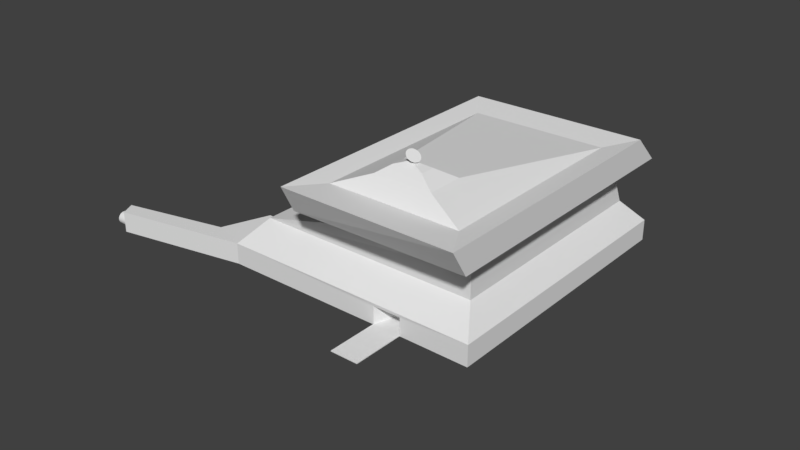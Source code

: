 # Source: building.blend  (saved by Blender 2.79.0; exported with 4.5.12 LTS)
import bpy
from mathutils import Matrix  # noqa: F401  (used for matrix-valued properties, if any)

bpy.ops.wm.read_factory_settings(use_empty=True)
scene = bpy.context.scene
scene.name = 'Scene'

# ---- collections
col_collection_1 = bpy.data.collections.new('Collection 1'); scene.collection.children.link(col_collection_1)

# ---- materials (node trees are filled in below, after node groups)
mat_doormaterial = bpy.data.materials.new('doorMaterial')
mat_doormaterial.alpha_threshold = 0.0
mat_doormaterial.use_transparent_shadow = False
mat_doormaterial.roughness = 0.5
mat_material_003 = bpy.data.materials.new('Material.003')
mat_material_003.alpha_threshold = 0.0
mat_material_003.use_transparent_shadow = False
mat_material_003.roughness = 0.5
mat_material_002 = bpy.data.materials.new('Material.002')
mat_material_002.alpha_threshold = 0.0
mat_material_002.use_transparent_shadow = False
mat_material_002.roughness = 0.5
mat_material_004 = bpy.data.materials.new('Material.004')
mat_material_004.alpha_threshold = 0.0
mat_material_004.use_transparent_shadow = False
mat_material_004.roughness = 0.5

# ---- material node trees

# ---- world
world_world = bpy.data.worlds.new('World'); scene.world = world_world
world_world.color = (0.05088, 0.05088, 0.05088)
world_world.use_sun_shadow = False
world_world.sun_shadow_jitter_overblur = 0.0
world_world.cycles.sampling_method = 'MANUAL'

# ---- meshes
me_cube = bpy.data.meshes.new('Cube')
me_cube.from_pydata([(13.6, 34.63, 0.9627), (13.6, -11.28, 0.9627), (-29.34, -11.28, 0.9627), (-29.34, 34.63, 0.9627), (13.6, 34.63, 4.401), (13.6, -11.28, 4.401), (-29.34, -11.28, 4.401), (-29.34, 34.63, 4.401), (1.186, -8.083, 0.9627), (-1.363, -8.083, 0.9627), (1.186, -8.083, 3.479), (-1.363, -8.083, 3.479), (-2.446, -11.2, 0.9627), (2.179, -11.2, 0.9627), (-2.446, -11.2, 3.929), (2.179, -11.2, 3.929), (10.69, 31.37, 8.042), (10.78, -7.126, 8.042), (-26.42, 31.37, 8.042), (-26.33, -7.126, 8.042), (10.78, 27.37, 15.96), (10.78, -7.963, 15.96), (-11.05, 27.0, 15.96), (-11.05, -8.332, 15.96), (10.78, 24.0, 19.33), (10.78, -10.04, 19.33), (-11.05, 23.63, 19.33), (-11.05, -10.04, 19.33), (-11.05, 5.128, 15.96), (-11.05, 2.925, 19.33), (-11.05, -10.04, 19.33), (4.655, -7.936, 21.9), (10.78, -7.246, 12.24), (-11.05, -7.543, 12.07), (4.655, -1.997, 21.9), (-4.924, -7.936, 21.9), (-11.1, 29.19, 12.28), (10.74, 29.37, 12.27), (-4.924, -2.159, 21.9), (2.322, -4.566, 23.54), (-2.591, -4.649, 23.54), (-2.591, -6.912, 23.54), (2.322, -6.912, 23.54), (-0.3651, -5.552, 24.16), (-0.3306, -5.576, 24.14), (-0.4032, -5.537, 24.18), (-0.4434, -5.53, 24.21), (-0.4841, -5.532, 24.23), (-0.5238, -5.543, 24.25), (-0.561, -5.563, 24.27), (-0.5942, -5.59, 24.29), (-0.6221, -5.625, 24.3), (-0.6437, -5.665, 24.31), (-0.6581, -5.708, 24.32), (-0.6649, -5.755, 24.32), (-0.6636, -5.801, 24.32), (-0.6545, -5.846, 24.31), (-0.6378, -5.888, 24.3), (-0.6141, -5.926, 24.29), (-0.5845, -5.957, 24.27), (-0.5499, -5.981, 24.25), (-0.5118, -5.997, 24.23), (-0.4716, -6.004, 24.21), (-0.4309, -6.002, 24.18), (-0.3912, -5.99, 24.16), (-0.3541, -5.971, 24.14), (-0.3209, -5.943, 24.13), (-0.293, -5.908, 24.11), (-0.2714, -5.869, 24.1), (-0.2569, -5.825, 24.09), (-0.2502, -5.779, 24.09), (-0.2514, -5.732, 24.09), (-0.2605, -5.687, 24.1), (-0.2773, -5.645, 24.11), (-0.3009, -5.608, 24.13), (0.8777, -5.503, 24.44), (0.8928, -5.714, 24.4), (0.8295, -5.303, 24.51), (0.75, -5.121, 24.6), (0.6423, -4.966, 24.7), (0.5106, -4.843, 24.82), (0.3598, -4.756, 24.95), (0.1958, -4.709, 25.08), (0.02499, -4.705, 25.21), (-0.1462, -4.742, 25.34), (-0.3112, -4.819, 25.45), (-0.4636, -4.934, 25.55), (-0.5975, -5.082, 25.64), (-0.7079, -5.258, 25.7), (-0.7904, -5.454, 25.73), (-0.842, -5.664, 25.74), (-0.8605, -5.878, 25.73), (-0.8454, -6.09, 25.68), (-0.7972, -6.29, 25.62), (-0.7177, -6.471, 25.53), (-0.61, -6.626, 25.43), (-0.4782, -6.75, 25.31), (-0.3275, -6.836, 25.18), (-0.1635, -6.883, 25.05), (0.007321, -6.888, 24.92), (0.1785, -6.851, 24.79), (0.3435, -6.773, 24.67), (0.4959, -6.658, 24.57), (0.6298, -6.51, 24.49), (0.7402, -6.334, 24.43), (0.8227, -6.138, 24.4), (0.8743, -5.929, 24.39), (0.3011, -5.726, 24.29), (0.3011, -6.248, 24.29), (-0.57, -5.74, 24.29), (-0.57, -6.248, 24.29), (-2.413, -11.28, 4.401), (2.209, -11.28, 4.401), (26.23, 1.262, -14.82), (26.23, 1.196, -14.9), (2.179, -11.2, 1.084), (1.186, -8.083, 1.084), (-1.363, -8.083, 1.084), (-2.446, -11.2, 1.084), (2.179, -19.82, 0.9627), (-2.446, -19.82, 0.9627), (2.179, -19.82, 1.084), (-2.446, -19.82, 1.084), (14.25, 33.46, 15.42), (14.25, -13.1, 15.42), (-14.52, 32.97, 15.42), (-14.52, -13.59, 15.42), (14.25, 29.02, 19.86), (14.25, -15.84, 19.86), (-14.52, 28.54, 19.86), (-14.52, -15.84, 19.86), (-29.34, -1.641, 1.085), (-29.34, -1.694, 4.523), (-35.2, -9.251, 0.9627), (-35.2, -9.251, 4.401), (-32.14, -1.641, 1.085), (-32.14, -1.694, 4.523), (-50.82, -15.57, 0.9627), (-50.82, -15.57, 4.401), (-52.01, -13.17, 0.9627), (-52.01, -13.17, 4.401), (-52.68, -14.33, 3.489), (-50.68, -14.33, 3.423), (-52.68, -14.13, 3.47), (-50.68, -14.13, 3.404), (-52.74, -15.03, 1.783), (-50.74, -15.03, 1.717), (-52.74, -14.88, 1.658), (-50.74, -14.88, 1.592), (-52.74, -14.71, 1.566), (-50.74, -14.71, 1.5), (-52.74, -14.52, 1.509), (-50.75, -14.52, 1.443), (-52.73, -13.5, 1.934), (-50.73, -13.5, 1.868), (-52.74, -14.13, 1.509), (-50.75, -14.13, 1.443), (-52.74, -13.94, 1.566), (-50.74, -13.94, 1.5), (-52.68, -14.71, 3.413), (-50.68, -14.71, 3.347), (-52.71, -15.33, 2.489), (-50.71, -15.33, 2.423), (-52.71, -15.31, 2.684), (-50.71, -15.31, 2.618), (-52.68, -14.88, 3.32), (-50.69, -14.88, 3.254), (-52.69, -15.16, 3.045), (-50.69, -15.16, 2.979), (-52.69, -15.03, 3.196), (-50.69, -15.03, 3.13), (-52.7, -15.25, 2.872), (-50.7, -15.25, 2.806), (-52.72, -15.31, 2.294), (-50.72, -15.31, 2.228), (-52.74, -13.77, 1.658), (-50.74, -13.77, 1.592), (-52.74, -13.62, 1.783), (-50.74, -13.62, 1.717), (-52.74, -14.33, 1.49), (-50.75, -14.33, 1.424), (-52.72, -13.4, 2.107), (-50.73, -13.4, 2.041), (-52.73, -15.16, 1.934), (-50.73, -15.16, 1.868), (-52.68, -14.52, 3.47), (-50.68, -14.52, 3.404), (-52.68, -13.77, 3.341), (-50.68, -13.77, 3.275), (-52.7, -13.4, 2.872), (-50.7, -13.4, 2.806), (-52.71, -13.35, 2.684), (-50.71, -13.35, 2.618), (-52.71, -13.33, 2.489), (-50.71, -13.33, 2.423), (-52.72, -15.25, 2.107), (-50.73, -15.25, 2.041), (-52.69, -13.5, 3.045), (-50.69, -13.5, 2.979), (-52.68, -13.94, 3.433), (-50.68, -13.94, 3.367), (-52.69, -13.62, 3.196), (-50.69, -13.62, 3.13), (-50.72, -13.35, 2.228), (-52.72, -13.35, 2.294), (-52.7, -13.91, 2.909), (-52.7, -13.83, 2.819), (-52.7, -14.75, 2.909), (-52.7, -14.66, 2.983), (-52.72, -14.87, 2.263), (-52.72, -14.91, 2.374), (-52.69, -14.0, 2.995), (-52.69, -14.55, 3.038), (-52.7, -13.78, 2.717), (-52.71, -13.75, 2.606), (-52.71, -14.92, 2.49), (-52.69, -14.44, 3.071), (-52.71, -14.91, 2.606), (-52.69, -14.33, 3.083), (-52.7, -14.87, 2.717), (-52.69, -14.1, 3.05), (-52.69, -14.21, 3.071), (-52.7, -14.82, 2.819), (-52.71, -13.73, 2.49), (-52.72, -14.82, 2.161), (-52.73, -14.75, 2.071), (-52.73, -14.66, 1.997), (-52.73, -14.55, 1.942), (-52.73, -14.44, 1.909), (-52.73, -14.33, 1.897), (-52.73, -14.21, 1.909), (-52.73, -14.1, 1.942), (-52.73, -14.0, 1.997), (-52.73, -13.91, 2.071), (-52.72, -13.83, 2.161), (-52.72, -13.78, 2.263), (-52.72, -13.75, 2.374), (-48.02, -13.91, 2.755), (-48.02, -13.83, 2.665), (-48.02, -14.75, 2.755), (-48.02, -14.66, 2.828), (-48.04, -14.87, 2.109), (-48.04, -14.91, 2.22), (-48.02, -14.0, 2.84), (-48.02, -14.55, 2.883), (-48.03, -13.78, 2.562), (-48.03, -13.75, 2.451), (-48.04, -14.92, 2.335), (-48.02, -14.44, 2.917), (-48.03, -14.91, 2.451), (-48.02, -14.33, 2.928), (-48.03, -14.87, 2.562), (-48.02, -14.1, 2.895), (-48.02, -14.21, 2.917), (-48.02, -14.82, 2.665), (-48.04, -13.73, 2.335), (-48.05, -14.82, 2.006), (-48.05, -14.75, 1.916), (-48.05, -14.66, 1.843), (-48.05, -14.55, 1.788), (-48.05, -14.44, 1.754), (-48.05, -14.33, 1.743), (-48.05, -14.21, 1.754), (-48.05, -14.1, 1.788), (-48.05, -14.0, 1.843), (-48.05, -13.91, 1.916), (-48.05, -13.83, 2.006), (-48.04, -13.78, 2.109), (-48.04, -13.75, 2.22)], [(30, 29), (23, 28), (26, 29), (113, 114)], [(0, 1, 13, 8, 9, 12, 2, 131, 3), (6, 111, 112, 5, 17, 19), (0, 4, 5, 1), (1, 5, 112, 15, 13), (132, 131, 135, 136), (4, 0, 3, 7), (8, 10, 11, 9), (13, 15, 10, 8), (11, 14, 12, 9), (10, 15, 14, 11), (9, 12, 118, 117), (17, 16, 37, 32), (5, 4, 16, 17), (7, 132, 6, 19, 18), (4, 7, 18, 16), (18, 19, 33, 36), (16, 18, 36, 37), (19, 17, 32, 33), (26, 27, 35, 38), (24, 25, 128, 127), (25, 27, 130, 128), (20, 22, 125, 123), (35, 31, 42, 41), (27, 25, 31, 35), (32, 37, 20, 21), (36, 33, 23, 22), (22, 23, 126, 125), (25, 24, 34, 31), (24, 26, 38, 34), (37, 36, 22, 20), (33, 32, 21, 23), (52, 53, 85, 84), (34, 38, 40, 39), (31, 34, 39, 42), (38, 35, 41, 40), (40, 41, 110, 109), (75, 77, 78, 79, 80, 81, 82, 83, 84, 85, 86, 87, 88, 89, 90, 91, 92, 93, 94, 95, 96, 97, 98, 99, 100, 101, 102, 103, 104, 105, 106, 76), (66, 67, 99, 98), (53, 54, 86, 85), (67, 68, 100, 99), (54, 55, 87, 86), (68, 69, 101, 100), (55, 56, 88, 87), (69, 70, 102, 101), (56, 57, 89, 88), (44, 43, 75, 76), (70, 71, 103, 102), (57, 58, 90, 89), (43, 45, 77, 75), (71, 72, 104, 103), (58, 59, 91, 90), (45, 46, 78, 77), (72, 73, 105, 104), (59, 60, 92, 91), (46, 47, 79, 78), (73, 74, 106, 105), (60, 61, 93, 92), (47, 48, 80, 79), (74, 44, 76, 106), (61, 62, 94, 93), (48, 49, 81, 80), (62, 63, 95, 94), (49, 50, 82, 81), (63, 64, 96, 95), (50, 51, 83, 82), (64, 65, 97, 96), (51, 52, 84, 83), (65, 66, 98, 97), (107, 109, 110, 108), (42, 39, 107, 108), (41, 42, 108, 110), (39, 40, 109, 107), (14, 111, 6, 2, 12), (15, 112, 111, 14), (118, 115, 116, 117), (8, 9, 117, 116), (13, 115, 121, 119), (13, 8, 116, 115), (120, 119, 121, 122), (115, 118, 122, 121), (12, 13, 119, 120), (118, 12, 120, 122), (123, 125, 129, 127), (126, 124, 128, 130), (124, 123, 127, 128), (125, 126, 130, 129), (23, 21, 124, 126), (27, 26, 129, 130), (21, 20, 123, 124), (26, 24, 127, 129), (133, 134, 136, 135), (131, 132, 7, 3), (131, 2, 133, 135), (2, 6, 138, 137), (6, 132, 136, 134), (137, 138, 140, 139), (133, 2, 137, 139), (134, 133, 139, 140), (6, 134, 140, 138), (160, 159, 165, 166), (186, 185, 159, 160), (142, 141, 185, 186), (144, 143, 141, 142), (200, 199, 143, 144), (188, 187, 199, 200), (202, 201, 187, 188), (198, 197, 201, 202), (190, 189, 197, 198), (192, 191, 189, 190), (194, 193, 191, 192), (166, 165, 169, 170), (170, 169, 167, 168), (168, 167, 171, 172), (172, 171, 163, 164), (164, 163, 161, 162), (162, 161, 173, 174), (174, 173, 195, 196), (196, 195, 183, 184), (184, 183, 145, 146), (146, 145, 147, 148), (148, 147, 149, 150), (150, 149, 151, 152), (152, 151, 179, 180), (180, 179, 155, 156), (156, 155, 157, 158), (158, 157, 175, 176), (176, 175, 177, 178), (178, 177, 153, 154), (154, 153, 181, 182), (160, 166, 170, 168, 172, 164, 162, 174, 196, 184, 146, 148, 150, 152, 180, 156, 158, 176, 178, 154, 182, 203, 194, 192, 190, 198, 202, 188, 200, 144, 142, 186), (182, 181, 204, 203), (203, 204, 193, 194), (197, 189, 213, 206), (208, 212, 244, 240), (143, 199, 220, 221), (155, 179, 229, 230), (195, 173, 210, 209), (163, 171, 219, 217), (147, 145, 225, 226), (181, 153, 234, 235), (199, 187, 211, 220), (157, 155, 230, 231), (159, 185, 216, 212), (167, 169, 207, 222), (149, 147, 226, 227), (204, 181, 235, 236), (187, 201, 205, 211), (141, 143, 221, 218), (191, 193, 223, 214), (175, 157, 231, 232), (165, 159, 212, 208), (151, 149, 227, 228), (193, 204, 236, 223), (161, 163, 217, 215), (183, 195, 209, 224), (177, 175, 232, 233), (189, 191, 214, 213), (171, 167, 222, 219), (201, 197, 206, 205), (179, 151, 228, 229), (169, 165, 208, 207), (185, 141, 218, 216), (173, 161, 215, 210), (145, 183, 224, 225), (153, 177, 233, 234), (240, 244, 248, 250, 253, 252, 243, 237, 238, 245, 246, 255, 268, 267, 266, 265, 264, 263, 262, 261, 260, 259, 258, 257, 256, 241, 242, 247, 249, 251, 254, 239), (223, 236, 268, 255), (224, 209, 241, 256), (213, 214, 246, 245), (225, 224, 256, 257), (210, 215, 247, 242), (226, 225, 257, 258), (206, 213, 245, 238), (227, 226, 258, 259), (212, 216, 248, 244), (228, 227, 259, 260), (215, 217, 249, 247), (229, 228, 260, 261), (216, 218, 250, 248), (230, 229, 261, 262), (217, 219, 251, 249), (231, 230, 262, 263), (220, 211, 243, 252), (232, 231, 263, 264), (218, 221, 253, 250), (205, 206, 238, 237), (233, 232, 264, 265), (219, 222, 254, 251), (207, 208, 240, 239), (234, 233, 265, 266), (221, 220, 252, 253), (209, 210, 242, 241), (235, 234, 266, 267), (222, 207, 239, 254), (211, 205, 237, 243), (236, 235, 267, 268), (214, 223, 255, 246)])
me_cube.polygons.foreach_set('material_index', [1, 1, 1, 1, 1, 1, 0, 1, 1, 1, 1, 2, 1, 1, 1, 1, 2, 2, 2, 2, 2, 1, 2, 2, 2, 2, 1, 2, 2, 2, 2, 1, 2, 2, 2, 2, 1, 1, 1, 1, 1, 1, 1, 1, 1, 1, 1, 1, 1, 1, 1, 1, 1, 1, 1, 1, 1, 1, 1, 1, 1, 1, 1, 1, 1, 1, 1, 1, 1, 2, 2, 2, 1, 1, 1, 0, 1, 1, 0, 1, 0, 1, 2, 2, 2, 2, 1, 2, 1, 2, 1, 1, 1, 1, 1, 1, 1, 1, 1, 0, 0, 0, 0, 0, 0, 0, 0, 0, 0, 0, 0, 0, 0, 0, 0, 0, 0, 0, 0, 0, 0, 0, 0, 0, 0, 0, 0, 0, 0, 0, 0, 0, 0, 0, 0, 0, 0, 0, 0, 0, 0, 0, 0, 0, 0, 0, 0, 0, 0, 0, 0, 0, 0, 0, 0, 0, 0, 0, 0, 0, 0, 0, 0, 0, 0, 0, 0, 0, 0, 0, 0, 0, 0, 0, 0, 0, 0, 0, 0, 0, 0, 0, 0, 0, 0, 0, 0, 0, 0, 0, 0, 0, 0, 0, 0, 0, 0])
_uv = me_cube.uv_layers.new(name='UVMap')
_uv.uv.foreach_set('vector', [0.0, 0.0, 0.0, 0.0, 0.0, 0.0, 0.0, 0.0, 0.0, 0.0, 0.0, 0.0, 0.0, 0.0, 0.0, 0.0, 0.0, 0.0, 0.0, 0.0, 0.4211, 0.0, 0.5881, 0.0, 1.0, 0.0, 1.0, 1.0, 0.0, 1.0, 0.0, 0.0, 1.0, 0.0, 1.0, 1.0, 0.0, 1.0, 0.9999, 0.0001685, 0.9999, 0.4502, 0.006372, 0.4502, 6.708e-05, 0.3882, 0.003738, 6.708e-05, 0.03725, 0.6722, 0.03841, 0.7846, 0.03841, 0.7846, 0.03725, 0.6722, 0.0, 0.0, 1.0, 0.0, 1.0, 1.0, 0.0, 1.0, 0.906, 8.968e-05, 0.906, 0.9999, 0.1017, 0.9999, 0.1017, 8.968e-05, 0.906, 0.9999, 9.517e-05, 0.9999, 0.1375, 9.708e-05, 0.906, 9.517e-05, 0.9999, 0.762, 9.476e-05, 0.8983, 9.476e-05, 9.476e-05, 0.9999, 9.813e-05, 0.7853, 8.254e-05, 0.9999, 0.6815, 8.254e-05, 0.6815, 0.2341, 8.254e-05, 0.9999, 9.813e-05, 9.476e-05, 9.476e-05, 9.476e-05, 9.476e-05, 0.9999, 9.813e-05, -0.4045, 0.01763, 1.41, 0.01763, 1.316, 0.2123, -0.4102, 0.2107, 6.059e-05, 0.009306, 0.9968, 0.00928, 0.9999, 0.2259, 0.1614, 0.2259, 0.9999, 0.6722, 0.03725, 0.6722, 8.865e-05, 0.6722, 0.09048, 0.5178, 0.929, 0.5196, 0.0, 0.0, 1.0, 0.0, 1.0, 1.0, 0.0, 1.0, 0.9999, 0.3985, 0.01067, 0.3961, 6.312e-05, 6.312e-05, 0.9439, 6.312e-05, 0.9847, 0.6142, -0.6534, 0.6282, 0.02081, 0.4386, 0.9847, 0.4337, -0.448, 0.7893, 0.8879, 0.7893, 0.888, 0.9875, 0.1019, 0.9822, 3.229, 1.616, -2.229, 1.616, -1.345, -1.115, 1.088, -1.115, 2.895, -0.9218, -1.895, -0.9218, -1.895, -0.9218, 2.895, -0.9218, 4.879, -0.5736, -3.879, -0.5766, -3.879, -0.5766, 4.879, -0.5736, 0.8758, 0.2054, 0.1171, 0.2054, 4.531e-05, 4.531e-05, 1.0, 4.531e-05, -1.449, -0.2853, 2.449, -0.2853, 1.5, 0.4823, -0.4997, 0.4823, -3.879, -0.5766, 4.879, -0.5736, 2.42, 0.7253, -1.421, 0.724, -0.4924, -0.04587, 1.337, -0.04415, 1.237, 0.1431, -0.5282, 0.1431, 0.8388, 0.819, -0.5146, 0.819, -0.5428, 0.6171, 0.759, 0.6276, 0.8716, 0.07361, 0.1129, 0.07361, 2.712e-05, 2.712e-05, 1.0, 2.722e-05, -1.895, -0.9218, 2.895, -0.9218, 0.9935, 1.408, -1.141, 1.408, 3.752, 0.9706, -2.752, 0.9706, -0.9527, -0.7118, 1.9, -0.7118, 0.9987, 0.2188, 4.372e-05, 0.2188, 0.001193, 4.372e-05, 1.0, 0.003959, 0.104, 0.01307, 0.8834, -0.001391, 0.8834, 0.2369, 0.104, 0.2365, 0.0, 0.0, 0.0, 0.0, 0.0, 0.0, 0.0, 0.0, 2.164, 0.6641, -1.164, 0.6641, -0.3683, -0.3572, 1.339, -0.3572, -0.7004, -0.3281, 1.7, -0.3281, 0.6622, 0.7966, -0.2866, 0.7966, 1.593, 0.7673, -0.5932, 0.7673, -0.2057, -0.2856, 0.651, -0.2856, 0.0001126, 0.01541, 0.0, 0.0, 0.0, 0.0, 0.0001126, 0.01541, 0.0, 0.0, 0.0, 0.0, 0.0, 0.0, 0.0, 0.0, 0.0, 0.0, 0.0, 0.0, 0.0, 0.0, 0.0, 0.0, 0.0, 0.0, 0.0, 0.0, 0.0, 0.0, 0.0, 0.0, 0.0, 0.0, 0.0, 0.0, 0.0, 0.0, 0.0, 0.0, 0.0, 0.0, 0.0, 0.0, 0.0, 0.0, 0.0, 0.0, 0.0, 0.0, 0.0, 0.0, 0.0, 0.0, 0.0, 0.0, 0.0, 0.0, 0.0, 0.0, 0.0, 0.0, 0.0, 0.0, 0.0, 0.0, 0.0, 0.0, 0.0, 0.0, 0.0, 0.0, 0.0, 0.0, 0.0, 0.0, 0.0, 0.0, 0.0, 0.0, 0.0, 0.0, 0.0, 0.0, 0.0, 0.0, 0.0, 0.0, 0.0, 0.0, 0.0, 0.0, 0.0, 0.0, 0.0, 0.0, 0.0, 0.0, 0.0, 0.0, 0.0, 0.0, 0.0, 0.0, 0.0, 0.0, 0.0, 0.0, 0.0, 0.0, 0.0, 0.0, 0.0, 0.0, 0.0, 0.0, 0.0, 0.0, 0.0, 0.0, 0.0, 0.0, 0.0, 0.0, 0.0, 0.0, 0.0, 0.0, 0.0, 0.0, 0.0, 0.0, 0.0, 0.0, 0.0, 0.0, 0.0, 0.0, 0.0, 0.0, 0.0, 0.0, 0.0, 0.0, 0.0, 0.0, 0.0, 0.0, 0.0, 0.0, 0.0, 0.0, 0.0, 0.0, 0.0, 0.0, 0.0, 0.0, 0.0, 0.0, 0.0, 0.0, 0.0, 0.0, 0.0, 0.0, 0.0, 0.0, 0.0, 0.0, 0.0, 0.0, 0.0, 0.0, 0.0, 0.0, 0.0, 0.0, 0.0, 0.0, 0.0, 0.0, 0.0, 0.0, 0.0, 0.0, 0.0, 0.0, 0.0, 0.0, 0.0, 0.0, 0.0, 0.0, 0.0, 0.0, 0.0, 0.0, 0.0, 0.0, 0.0, 0.0, 0.0, 0.0, 0.0, 0.0, 0.0, 0.0, 0.0, 0.0, 0.0, 0.0, 0.0, 0.0, 0.0, 0.0, 0.0, 0.0, 0.0, 0.0, 0.0, 0.0, 0.0, 0.0, 0.0, 0.0, 0.0, 0.0, 0.0, 0.0, 0.0, 0.0, 0.0, 0.0, 0.0, 0.0, 0.0, 0.0, 0.0, 0.0, 0.0, 0.0, 0.0, 0.0, 0.0, 0.0, 0.0, 0.0, 0.0, 0.0, 0.0, 0.0, 0.0, 0.0, 0.0, 0.0, 0.0, 0.0, 0.0, 0.0, 0.0, 0.0, 0.0, 0.0, 0.0, 0.0, 0.0, 0.0, 0.0, 0.0, 0.0, 0.0, 0.0, 0.0, 0.0, 0.0, 0.0, 0.0, 0.0, 0.0, 0.0, 0.0, 0.0, 0.0, 0.0, 0.0, 0.0, 0.0, 0.0, 0.0, 0.0, 0.0, 0.0, 0.0, 0.0, 0.0, 0.0, 0.0, 0.0, 0.0, 0.0, 0.0, 0.0, 0.0, 0.0, 0.0, 0.0, 0.0, 0.0, 0.0, 0.0, 0.0, 0.0, 0.0, 0.0, 0.0, 0.0, 0.0, 0.0, 0.0, 0.0, 0.0, 0.0, 0.0, 0.0, 0.0, 0.0, 0.0, 0.06627, 0.2193, 0.8717, 0.2193, 0.8717, 0.2193, 0.06627, 0.2193, -1.109, -0.2198, 2.109, -0.2198, 0.7854, 0.4181, 0.2146, 0.4181, 1.0, 0.01575, 0.0001126, 0.01541, 0.0001126, 0.01541, 1.0, 0.01575, 0.9971, 0.3824, 0.9999, 0.444, 6.662e-05, 0.443, 0.0001115, 6.662e-05, 0.9972, 0.0002951, 0.9935, 3.933e-05, 1.0, 0.1541, 0.007115, 0.1541, 3.925e-05, 3.925e-05, 8.212e-05, 8.212e-05, 0.9999, 8.212e-05, 0.7853, 0.6745, 0.2341, 0.6745, 0.906, 8.968e-05, 0.1017, 8.968e-05, 0.1017, 8.968e-05, 0.906, 8.968e-05, 0.906, 0.9999, 0.906, 0.9999, 0.906, 0.9999, 0.906, 0.9999, 0.906, 0.9999, 0.906, 9.517e-05, 0.906, 9.517e-05, 0.906, 0.9999, 0.0, 0.0, 0.0, 0.0, 0.0, 0.0, 0.0, 0.0, 0.9999, 8.988e-05, 0.9999, 0.8058, 8.975e-05, 0.8058, 8.975e-05, 8.975e-05, 0.0, 0.0, 0.0, 0.0, 0.0, 0.0, 0.0, 0.0, 9.476e-05, 9.476e-05, 9.476e-05, 9.476e-05, 9.476e-05, 9.476e-05, 9.476e-05, 9.476e-05, 0.9999, 0.2133, 4.448e-05, 0.2129, -0.006187, 4.448e-05, 0.9937, 0.0003893, 0.1008, 0.01195, 0.8834, 0.01195, 0.8834, 0.2362, 0.1008, 0.2362, -0.419, -0.09956, 1.817, -0.09881, 1.604, 0.1091, -0.5503, 0.1083, 1.468, 0.1302, -0.3788, 0.1302, -0.4679, -0.04147, 1.292, -0.04147, 0.1237, 4.214e-05, 0.8824, 4.209e-05, 1.0, 0.1772, 4.209e-05, 0.1772, -2.229, 1.616, 3.229, 1.616, 3.229, 1.616, -2.229, 1.616, 0.1104, 2.718e-05, 0.8691, 0.0002821, 1.0, 0.07391, 2.718e-05, 0.07357, -2.752, 0.9706, 3.752, 0.9706, 3.752, 0.9706, -2.752, 0.9706, 8.857e-05, 0.7846, 8.865e-05, 0.6722, 0.03725, 0.6722, 0.03841, 0.7846, 0.03841, 0.7846, 0.03725, 0.6722, 0.9999, 0.6722, 0.9999, 0.7846, 0.0, 0.0, 0.0, 0.0, 0.0, 0.0, 0.0, 0.0, 0.0001115, 6.662e-05, 6.662e-05, 0.443, 6.662e-05, 0.443, 0.0001115, 6.662e-05, 8.865e-05, 0.6722, 0.03725, 0.6722, 0.03725, 0.6722, 8.865e-05, 0.6722, 0.0001115, 6.662e-05, 6.662e-05, 0.443, 6.662e-05, 0.443, 0.0001115, 6.662e-05, 0.0, 0.0, 0.0, 0.0, 0.0, 0.0, 0.0, 0.0, 8.865e-05, 0.6722, 8.857e-05, 0.7846, 8.857e-05, 0.7846, 8.865e-05, 0.6722, 8.865e-05, 0.6722, 8.865e-05, 0.6722, 8.865e-05, 0.6722, 8.865e-05, 0.6722, 0.0, 0.0, 0.0, 0.0, 0.0, 0.0, 0.0, 0.0, 0.0, 0.0, 0.0, 0.0, 0.0, 0.0, 0.0, 0.0, 0.0, 0.0, 0.0, 0.0, 0.0, 0.0, 0.0, 0.0, 0.0, 0.0, 0.0, 0.0, 0.0, 0.0, 0.0, 0.0, 0.0, 0.0, 0.0, 0.0, 0.0, 0.0, 0.0, 0.0, 0.0, 0.0, 0.0, 0.0, 0.0, 0.0, 0.0, 0.0, 0.0, 0.0, 0.0, 0.0, 0.0, 0.0, 0.0, 0.0, 0.0, 0.0, 0.0, 0.0, 0.0, 0.0, 0.0, 0.0, 0.0, 0.0, 0.0, 0.0, 0.0, 0.0, 0.0, 0.0, 0.0, 0.0, 0.0, 0.0, 0.0, 0.0, 0.0, 0.0, 0.0, 0.0, 0.0, 0.0, 0.0, 0.0, 0.0, 0.0, 0.0, 0.0, 0.0, 0.0, 0.0, 0.0, 0.0, 0.0, 0.0, 0.0, 0.0, 0.0, 0.0, 0.0, 0.0, 0.0, 0.0, 0.0, 0.0, 0.0, 0.0, 0.0, 0.0, 0.0, 0.0, 0.0, 0.0, 0.0, 0.0, 0.0, 0.0, 0.0, 0.0, 0.0, 0.0, 0.0, 0.0, 0.0, 0.0, 0.0, 0.0, 0.0, 0.0, 0.0, 0.0, 0.0, 0.0, 0.0, 0.0, 0.0, 0.0, 0.0, 0.0, 0.0, 0.0, 0.0, 0.0, 0.0, 0.0, 0.0, 0.0, 0.0, 0.0, 0.0, 0.0, 0.0, 0.0, 0.0, 0.0, 0.0, 0.0, 0.0, 0.0, 0.0, 0.0, 0.0, 0.0, 0.0, 0.0, 0.0, 0.0, 0.0, 0.0, 0.0, 0.0, 0.0, 0.0, 0.0, 0.0, 0.0, 0.0, 0.0, 0.0, 0.0, 0.0, 0.0, 0.0, 0.0, 0.0, 0.0, 0.0, 0.0, 0.0, 0.0, 0.0, 0.0, 0.0, 0.0, 0.0, 0.0, 0.0, 0.0, 0.0, 0.0, 0.0, 0.0, 0.0, 0.0, 0.0, 0.0, 0.0, 0.0, 0.0, 0.0, 0.0, 0.0, 0.0, 0.0, 0.0, 0.0, 0.0, 0.0, 0.0, 0.0, 0.0, 0.0, 0.0, 0.0, 0.0, 0.0, 0.0, 0.0, 0.0, 0.0, 0.0, 0.0, 0.0, 0.0, 0.0, 0.0, 0.0, 0.0, 0.0, 0.0, 0.0, 0.0, 0.0, 0.0, 0.0, 0.0, 0.0, 0.0, 0.0, 0.0, 0.0, 0.0, 0.0, 0.0, 0.0, 0.0, 0.0, 0.0, 0.0, 0.0, 0.0, 0.0, 0.0, 0.0, 0.0, 0.0, 0.0, 0.0, 0.0, 0.0, 0.0, 0.0, 0.0, 0.0, 0.0, 0.0, 0.0, 0.0, 0.0, 0.0, 0.0, 0.0, 0.0, 0.0, 0.0, 0.0, 0.0, 0.0, 0.0, 0.0, 0.0, 0.0, 0.0, 0.0, 0.0, 0.0, 0.0, 0.0, 0.0, 0.0, 0.0, 0.0, 0.0, 0.0, 0.0, 0.0, 0.0, 0.0, 0.0, 0.0, 0.0, 0.0, 0.0, 0.0, 0.0, 0.0, 0.0, 0.0, 0.0, 0.0, 0.0, 0.0, 0.0, 0.0, 0.0, 0.0, 0.0, 0.0, 0.0, 0.0, 0.0, 0.0, 0.0, 0.0, 0.0, 0.0, 0.0, 0.0, 0.0, 0.0, 0.0, 0.0, 0.0, 0.0, 0.0, 0.0, 0.0, 0.0, 0.0, 0.0, 0.0, 0.0, 0.0, 0.0, 0.0, 0.0, 0.0, 0.0, 0.0, 0.0, 0.0, 0.0, 0.0, 0.0, 0.0, 0.0, 0.0, 0.0, 0.0, 0.0, 0.0, 0.0, 0.0, 0.0, 0.0, 0.0, 0.0, 0.0, 0.0, 0.0, 0.0, 0.0, 0.0, 0.0, 0.0, 0.0, 0.0, 0.0, 0.0, 0.0, 0.0, 0.0, 0.0, 0.0, 0.0, 0.0, 0.0, 0.0, 0.0, 0.0, 0.0, 0.0, 0.0, 0.0, 0.0, 0.0, 0.0, 0.0, 0.0, 0.0, 0.0, 0.0, 0.0, 0.0, 0.0, 0.0, 0.0, 0.0, 0.0, 0.0, 0.0, 0.0, 0.0, 0.0, 0.0, 0.0, 0.0, 0.0, 0.0, 0.0, 0.0, 0.0, 0.0, 0.0, 0.0, 0.0, 0.0, 0.0, 0.0, 0.0, 0.0, 0.0, 0.0, 0.0, 0.0, 0.0, 0.0, 0.0, 0.0, 0.0, 0.0, 0.0, 0.0, 0.0, 0.0, 0.0, 0.0, 0.0, 0.0, 0.0, 0.0, 0.0, 0.0, 0.0, 0.0, 0.0, 0.0, 0.0, 0.0, 0.0, 0.0, 0.0, 0.0, 0.0, 0.0, 0.0, 0.0, 0.0, 0.0, 0.0, 0.0, 0.0, 0.0, 0.0, 0.0, 0.0, 0.0, 0.0, 0.0, 0.0, 0.0, 0.0, 0.0, 0.0, 0.0, 0.0, 0.0, 0.0, 0.0, 0.0, 0.0, 0.0, 0.0, 0.0, 0.0, 0.0, 0.0, 0.0, 0.0, 0.0, 0.0, 0.0, 0.0, 0.0, 0.0, 0.0, 0.0, 0.0, 0.0, 0.0, 0.0, 0.0, 0.0, 0.0, 0.0, 0.0, 0.0, 0.0, 0.0, 0.0, 0.0, 0.0, 0.0, 0.0, 0.0, 0.0, 0.0, 0.0, 0.0, 0.0, 0.0, 0.0, 0.0, 0.0, 0.0, 0.0, 0.0, 0.0, 0.0, 0.0, 0.0, 0.0, 0.0, 0.0, 0.0, 0.0, 0.0, 0.0, 0.0, 0.0, 0.0, 0.0, 0.0, 0.0, 0.0, 0.0, 0.0, 0.0, 0.0, 0.0, 0.0, 0.0, 0.0, 0.0, 0.0, 0.0, 0.0, 0.0, 0.0, 0.0, 0.0, 0.0, 0.0, 0.0, 0.0, 0.0, 0.0, 0.0, 0.0, 0.0, 0.0, 0.0, 0.0, 0.0, 0.0, 0.0, 0.0, 0.0, 0.0, 0.0, 0.0, 0.0, 0.0, 0.0, 0.0, 0.0, 0.0, 0.0, 0.0, 0.0, 0.0, 0.0, 0.0, 0.0, 0.0, 0.0, 0.0, 0.0, 0.0, 0.0, 0.0, 0.0, 0.0, 0.0, 0.0, 0.0, 0.0, 0.0, 0.0, 0.0, 0.0, 0.0, 0.0, 0.0, 0.0, 0.0, 0.0, 0.0, 0.0, 0.0, 0.0, 0.0, 0.0, 0.0, 0.0, 0.0, 0.0, 0.0, 0.0, 0.0, 0.0, 0.0, 0.0, 0.0, 0.0, 0.0, 0.0, 0.0, 0.0, 0.0, 0.0, 0.0, 0.0, 0.0, 0.0, 0.0, 0.0, 0.0, 0.0, 0.0, 0.0, 0.0, 0.0, 0.0, 0.0, 0.0, 0.0, 0.0, 0.0, 0.0, 0.0, 0.0, 0.0, 0.0, 0.0, 0.0, 0.0, 0.0, 0.0, 0.0, 0.0, 0.0, 0.0, 0.0, 0.0, 0.0, 0.0, 0.0, 0.0, 0.0, 0.0, 0.0, 0.0, 0.0, 0.0, 0.0, 0.0, 0.0, 0.0, 0.0, 0.0, 0.0, 0.0, 0.0, 0.0, 0.0, 0.0, 0.0, 0.0, 0.0, 0.0, 0.0, 0.0, 0.0, 0.0, 0.0, 0.0, 0.0, 0.0, 0.0, 0.0, 0.0, 0.0, 0.0, 0.0, 0.0, 0.0, 0.0, 0.0, 0.0, 0.0, 0.0, 0.0, 0.0, 0.0, 0.0, 0.0, 0.0, 0.0, 0.0, 0.0, 0.0, 0.0, 0.0, 0.0, 0.0, 0.0, 0.0, 0.0, 0.0, 0.0, 0.0, 0.0, 0.0, 0.0, 0.0, 0.0, 0.0, 0.0, 0.0, 0.0, 0.0, 0.0, 0.0, 0.0, 0.0, 0.0, 0.0, 0.0, 0.0, 0.0, 0.0, 0.0, 0.0, 0.0, 0.0, 0.0, 0.0, 0.0, 0.0, 0.0, 0.0, 0.0, 0.0, 0.0, 0.0, 0.0, 0.0, 0.0, 0.0, 0.0, 0.0, 0.0, 0.0, 0.0, 0.0, 0.0, 0.0, 0.0, 0.0, 0.0, 0.0, 0.0, 0.0, 0.0, 0.0, 0.0, 0.0, 0.0, 0.0, 0.0, 0.0, 0.0, 0.0, 0.0, 0.0, 0.0, 0.0, 0.0, 0.0, 0.0, 0.0, 0.0, 0.0, 0.0, 0.0, 0.0, 0.0, 0.0, 0.0, 0.0, 0.0, 0.0, 0.0, 0.0, 0.0, 0.0, 0.0, 0.0, 0.0, 0.0, 0.0, 0.0, 0.0, 0.0, 0.0, 0.0, 0.0, 0.0, 0.0, 0.0, 0.0, 0.0, 0.0, 0.0, 0.0, 0.0, 0.0, 0.0, 0.0, 0.0, 0.0, 0.0, 0.0, 0.0, 0.0, 0.0, 0.0, 0.0, 0.0, 0.0, 0.0, 0.0, 0.0, 0.0, 0.0, 0.0, 0.0, 0.0, 0.0, 0.0, 0.0, 0.0, 0.0])
me_cube.materials.append(None)
me_cube.materials.append(None)
me_cube.materials.append(None)
me_cube.materials.append(None)
me_cube.use_remesh_preserve_volume = False
me_cube.use_remesh_preserve_attributes = False
me_cube.use_mirror_vertex_groups = False
me_cube.update()

# ---- objects
ob_cube = bpy.data.objects.new('Cube', me_cube)

# ---- transforms, parenting, visibility, modifiers, constraints
ob_cube.location = (-2.898, -2.321, 7.394)
ob_cube.lock_rotations_4d = False
ob_cube.empty_display_type = 'ARROWS'
ob_cube.lineart.crease_threshold = 0.0
ob_cube.material_slots[0].link = 'OBJECT'; ob_cube.material_slots[0].material = mat_doormaterial
ob_cube.material_slots[1].link = 'OBJECT'; ob_cube.material_slots[1].material = mat_material_003
ob_cube.material_slots[2].link = 'OBJECT'; ob_cube.material_slots[2].material = mat_material_002
ob_cube.material_slots[3].link = 'OBJECT'; ob_cube.material_slots[3].material = mat_material_004

# ---- collection membership
col_collection_1.objects.link(ob_cube)

# ---- scene / render settings (as saved in the file)
scene.frame_start = 1; scene.frame_end = 250; scene.frame_set(0)
scene.render.engine = 'BLENDER_EEVEE_NEXT'
scene.render.resolution_percentage = 50
scene.render.dither_intensity = 0.0
scene.cycles.use_denoising = False
scene.cycles.samples = 128
scene.cycles.sampling_pattern = 'TABULATED_SOBOL'
scene.cycles.use_adaptive_sampling = False
scene.cycles.use_light_tree = False
scene.cycles.blur_glossy = 0.0
scene.cycles.sample_clamp_indirect = 0.0
scene.view_settings.view_transform = 'Standard'
bpy.context.view_layer.update()

# ---- added for rendering (the .blend has no active camera and no usable light): camera, sun
cam_auto = bpy.data.cameras.new('AutoCamera')
cam_auto.lens = 50.0
cam_auto.sensor_width = 36.0
cam_auto.clip_end = 1691.64
ob_auto_camera = bpy.data.objects.new('AutoCamera', cam_auto)
scene.collection.objects.link(ob_auto_camera)
ob_auto_camera.location = (80.2356, -110.583, 89.9259)
ob_auto_camera.rotation_euler = (1.09748, -7.21219e-08, 0.694738)
scene.camera = ob_auto_camera
light_auto_sun = bpy.data.lights.new('AutoSun', 'SUN')
light_auto_sun.energy = 3.0
light_auto_sun.angle = 0.0523599
ob_auto_sun = bpy.data.objects.new('AutoSun', light_auto_sun)
scene.collection.objects.link(ob_auto_sun)
ob_auto_sun.rotation_euler = (0.872665, 0.174533, 0.523599)
bpy.context.view_layer.update()

